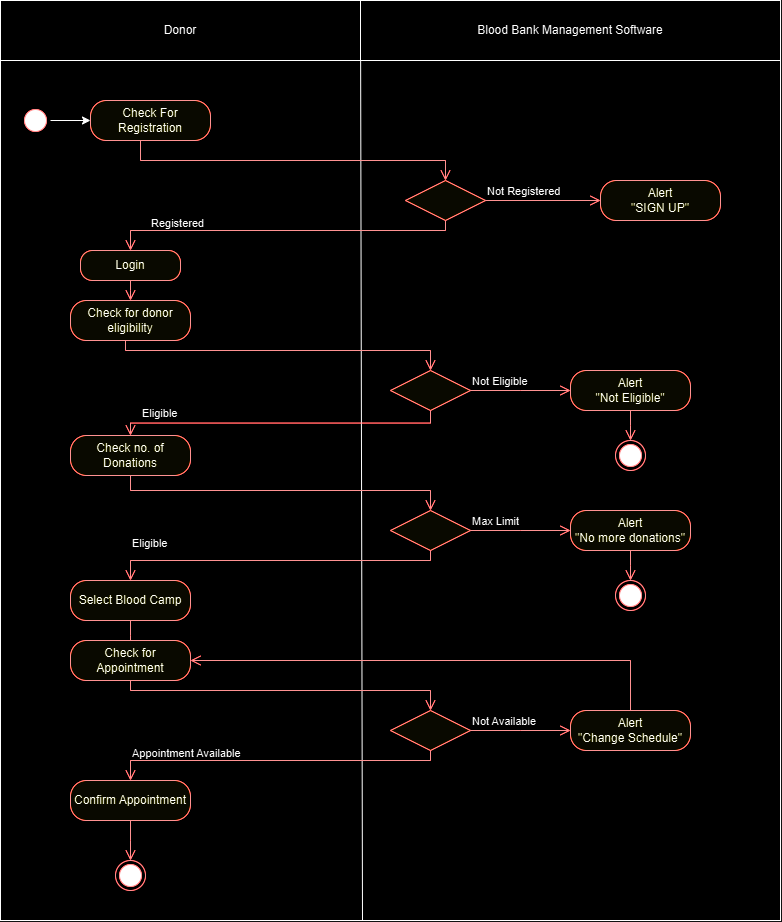

The diagram above was exported from draw.io. Its source (the exported page's mxGraphModel, read from the mxfile embedded in the PNG):
<mxGraphModel dx="955" dy="506" grid="1" gridSize="10" guides="1" tooltips="1" connect="1" arrows="1" fold="1" page="1" pageScale="1" pageWidth="850" pageHeight="1100" math="0" shadow="0">
  <root>
    <mxCell id="0" />
    <mxCell id="1" parent="0" />
    <mxCell id="OiCwBOsypRzc1cmI0wGX-1" value="" style="html=1;whiteSpace=wrap;direction=west;" vertex="1" parent="1">
      <mxGeometry x="20" y="40" width="780" height="920" as="geometry" />
    </mxCell>
    <mxCell id="OiCwBOsypRzc1cmI0wGX-9" value="" style="endArrow=none;html=1;rounded=0;exitX=0.54;exitY=0.998;exitDx=0;exitDy=0;exitPerimeter=0;" edge="1" parent="1">
      <mxGeometry width="50" height="50" relative="1" as="geometry">
        <mxPoint x="379.9999999999995" y="41.78999999999993" as="sourcePoint" />
        <mxPoint x="382" y="960" as="targetPoint" />
      </mxGeometry>
    </mxCell>
    <mxCell id="OiCwBOsypRzc1cmI0wGX-11" value="Donor" style="rounded=0;whiteSpace=wrap;html=1;" vertex="1" parent="1">
      <mxGeometry x="20" y="40" width="360" height="60" as="geometry" />
    </mxCell>
    <mxCell id="OiCwBOsypRzc1cmI0wGX-12" value="Blood Bank Management Software" style="rounded=0;whiteSpace=wrap;html=1;" vertex="1" parent="1">
      <mxGeometry x="380" y="40" width="420" height="60" as="geometry" />
    </mxCell>
    <mxCell id="OiCwBOsypRzc1cmI0wGX-18" value="" style="edgeStyle=orthogonalEdgeStyle;rounded=0;orthogonalLoop=1;jettySize=auto;html=1;exitX=1;exitY=0.5;exitDx=0;exitDy=0;" edge="1" parent="1" source="OiCwBOsypRzc1cmI0wGX-13" target="OiCwBOsypRzc1cmI0wGX-15">
      <mxGeometry relative="1" as="geometry" />
    </mxCell>
    <mxCell id="OiCwBOsypRzc1cmI0wGX-13" value="" style="ellipse;html=1;shape=startState;fillColor=#000000;strokeColor=#ff0000;" vertex="1" parent="1">
      <mxGeometry x="40" y="145" width="30" height="30" as="geometry" />
    </mxCell>
    <mxCell id="OiCwBOsypRzc1cmI0wGX-15" value="Check For Registration" style="rounded=1;whiteSpace=wrap;html=1;arcSize=40;fontColor=#000000;fillColor=#ffffc0;strokeColor=#ff0000;" vertex="1" parent="1">
      <mxGeometry x="110" y="140" width="120" height="40" as="geometry" />
    </mxCell>
    <mxCell id="OiCwBOsypRzc1cmI0wGX-16" value="" style="edgeStyle=orthogonalEdgeStyle;html=1;verticalAlign=bottom;endArrow=open;endSize=8;strokeColor=#ff0000;rounded=0;entryX=0.5;entryY=0;entryDx=0;entryDy=0;" edge="1" source="OiCwBOsypRzc1cmI0wGX-15" parent="1" target="OiCwBOsypRzc1cmI0wGX-26">
      <mxGeometry relative="1" as="geometry">
        <mxPoint x="160" y="230" as="targetPoint" />
        <Array as="points">
          <mxPoint x="160" y="200" />
          <mxPoint x="465" y="200" />
        </Array>
      </mxGeometry>
    </mxCell>
    <mxCell id="OiCwBOsypRzc1cmI0wGX-26" value="" style="rhombus;whiteSpace=wrap;html=1;fontColor=#000000;fillColor=#ffffc0;strokeColor=#ff0000;" vertex="1" parent="1">
      <mxGeometry x="425" y="220" width="80" height="40" as="geometry" />
    </mxCell>
    <mxCell id="OiCwBOsypRzc1cmI0wGX-27" value="Not Registered" style="edgeStyle=orthogonalEdgeStyle;html=1;align=left;verticalAlign=bottom;endArrow=open;endSize=8;strokeColor=#ff0000;rounded=0;entryX=0;entryY=0.5;entryDx=0;entryDy=0;" edge="1" source="OiCwBOsypRzc1cmI0wGX-26" parent="1" target="OiCwBOsypRzc1cmI0wGX-29">
      <mxGeometry x="-1" relative="1" as="geometry">
        <mxPoint x="605" y="200" as="targetPoint" />
      </mxGeometry>
    </mxCell>
    <mxCell id="OiCwBOsypRzc1cmI0wGX-28" value="Registered" style="edgeStyle=orthogonalEdgeStyle;html=1;align=left;verticalAlign=top;endArrow=open;endSize=8;strokeColor=#ff0000;rounded=0;entryX=0.5;entryY=0;entryDx=0;entryDy=0;" edge="1" source="OiCwBOsypRzc1cmI0wGX-26" parent="1" target="OiCwBOsypRzc1cmI0wGX-31">
      <mxGeometry x="0.7746" y="-20" relative="1" as="geometry">
        <mxPoint x="465" y="280" as="targetPoint" />
        <Array as="points">
          <mxPoint x="465" y="270" />
        </Array>
        <mxPoint as="offset" />
      </mxGeometry>
    </mxCell>
    <mxCell id="OiCwBOsypRzc1cmI0wGX-29" value="Alert&lt;div&gt;&quot;SIGN UP&quot;&lt;/div&gt;" style="rounded=1;whiteSpace=wrap;html=1;arcSize=40;fontColor=#000000;fillColor=#ffffc0;strokeColor=#ff0000;" vertex="1" parent="1">
      <mxGeometry x="620" y="220" width="120" height="40" as="geometry" />
    </mxCell>
    <mxCell id="OiCwBOsypRzc1cmI0wGX-31" value="Login" style="rounded=1;whiteSpace=wrap;html=1;arcSize=40;fontColor=#000000;fillColor=#ffffc0;strokeColor=#ff0000;" vertex="1" parent="1">
      <mxGeometry x="100" y="290" width="100" height="30" as="geometry" />
    </mxCell>
    <mxCell id="OiCwBOsypRzc1cmI0wGX-32" value="" style="edgeStyle=orthogonalEdgeStyle;html=1;verticalAlign=bottom;endArrow=open;endSize=8;strokeColor=#ff0000;rounded=0;" edge="1" source="OiCwBOsypRzc1cmI0wGX-31" parent="1">
      <mxGeometry relative="1" as="geometry">
        <mxPoint x="150" y="340" as="targetPoint" />
      </mxGeometry>
    </mxCell>
    <mxCell id="OiCwBOsypRzc1cmI0wGX-34" value="Check for donor eligibility" style="rounded=1;whiteSpace=wrap;html=1;arcSize=40;fontColor=#000000;fillColor=#ffffc0;strokeColor=#ff0000;" vertex="1" parent="1">
      <mxGeometry x="90" y="340" width="120" height="40" as="geometry" />
    </mxCell>
    <mxCell id="OiCwBOsypRzc1cmI0wGX-45" value="" style="edgeStyle=orthogonalEdgeStyle;html=1;verticalAlign=bottom;endArrow=open;endSize=8;strokeColor=#ff0000;rounded=0;entryX=0.5;entryY=0;entryDx=0;entryDy=0;" edge="1" parent="1">
      <mxGeometry relative="1" as="geometry">
        <mxPoint x="450" y="410" as="targetPoint" />
        <mxPoint x="145" y="380" as="sourcePoint" />
        <Array as="points">
          <mxPoint x="145" y="390" />
        </Array>
      </mxGeometry>
    </mxCell>
    <mxCell id="OiCwBOsypRzc1cmI0wGX-46" value="" style="rhombus;whiteSpace=wrap;html=1;fontColor=#000000;fillColor=#ffffc0;strokeColor=#ff0000;" vertex="1" parent="1">
      <mxGeometry x="410" y="410" width="80" height="40" as="geometry" />
    </mxCell>
    <mxCell id="OiCwBOsypRzc1cmI0wGX-47" value="Not Eligible" style="edgeStyle=orthogonalEdgeStyle;html=1;align=left;verticalAlign=bottom;endArrow=open;endSize=8;strokeColor=#ff0000;rounded=0;" edge="1" source="OiCwBOsypRzc1cmI0wGX-46" parent="1">
      <mxGeometry x="-1" relative="1" as="geometry">
        <mxPoint x="590" y="430" as="targetPoint" />
      </mxGeometry>
    </mxCell>
    <mxCell id="OiCwBOsypRzc1cmI0wGX-48" value="Eligible" style="edgeStyle=orthogonalEdgeStyle;html=1;align=left;verticalAlign=top;endArrow=open;endSize=8;strokeColor=#ff0000;rounded=0;entryX=0.5;entryY=0;entryDx=0;entryDy=0;exitX=0.5;exitY=1;exitDx=0;exitDy=0;" edge="1" source="OiCwBOsypRzc1cmI0wGX-46" parent="1" target="OiCwBOsypRzc1cmI0wGX-52">
      <mxGeometry x="0.8618" y="-23" relative="1" as="geometry">
        <mxPoint x="450" y="480" as="targetPoint" />
        <mxPoint as="offset" />
      </mxGeometry>
    </mxCell>
    <mxCell id="OiCwBOsypRzc1cmI0wGX-49" value="Alert&lt;div&gt;&quot;Not Eligible&quot;&lt;/div&gt;" style="rounded=1;whiteSpace=wrap;html=1;arcSize=40;fontColor=#000000;fillColor=#ffffc0;strokeColor=#ff0000;" vertex="1" parent="1">
      <mxGeometry x="590" y="410" width="120" height="40" as="geometry" />
    </mxCell>
    <mxCell id="OiCwBOsypRzc1cmI0wGX-50" value="" style="edgeStyle=orthogonalEdgeStyle;html=1;verticalAlign=bottom;endArrow=open;endSize=8;strokeColor=#ff0000;rounded=0;" edge="1" source="OiCwBOsypRzc1cmI0wGX-49" parent="1">
      <mxGeometry relative="1" as="geometry">
        <mxPoint x="650" y="480" as="targetPoint" />
      </mxGeometry>
    </mxCell>
    <mxCell id="OiCwBOsypRzc1cmI0wGX-51" value="" style="ellipse;html=1;shape=endState;fillColor=#000000;strokeColor=#ff0000;" vertex="1" parent="1">
      <mxGeometry x="635" y="480" width="30" height="30" as="geometry" />
    </mxCell>
    <mxCell id="OiCwBOsypRzc1cmI0wGX-52" value="Check no. of Donations" style="rounded=1;whiteSpace=wrap;html=1;arcSize=40;fontColor=#000000;fillColor=#ffffc0;strokeColor=#ff0000;" vertex="1" parent="1">
      <mxGeometry x="90" y="475" width="120" height="40" as="geometry" />
    </mxCell>
    <mxCell id="OiCwBOsypRzc1cmI0wGX-53" value="" style="edgeStyle=orthogonalEdgeStyle;html=1;verticalAlign=bottom;endArrow=open;endSize=8;strokeColor=#ff0000;rounded=0;entryX=0.5;entryY=0;entryDx=0;entryDy=0;" edge="1" source="OiCwBOsypRzc1cmI0wGX-52" parent="1" target="OiCwBOsypRzc1cmI0wGX-54">
      <mxGeometry relative="1" as="geometry">
        <mxPoint x="150" y="550" as="targetPoint" />
        <Array as="points">
          <mxPoint x="150" y="530" />
          <mxPoint x="450" y="530" />
        </Array>
      </mxGeometry>
    </mxCell>
    <mxCell id="OiCwBOsypRzc1cmI0wGX-54" value="" style="rhombus;whiteSpace=wrap;html=1;fontColor=#000000;fillColor=#ffffc0;strokeColor=#ff0000;" vertex="1" parent="1">
      <mxGeometry x="410" y="550" width="80" height="40" as="geometry" />
    </mxCell>
    <mxCell id="OiCwBOsypRzc1cmI0wGX-55" value="Max Limit" style="edgeStyle=orthogonalEdgeStyle;html=1;align=left;verticalAlign=bottom;endArrow=open;endSize=8;strokeColor=#ff0000;rounded=0;" edge="1" source="OiCwBOsypRzc1cmI0wGX-54" parent="1">
      <mxGeometry x="-1" relative="1" as="geometry">
        <mxPoint x="590" y="570" as="targetPoint" />
      </mxGeometry>
    </mxCell>
    <mxCell id="OiCwBOsypRzc1cmI0wGX-56" value="Eligible" style="edgeStyle=orthogonalEdgeStyle;html=1;align=left;verticalAlign=top;endArrow=open;endSize=8;strokeColor=#ff0000;rounded=0;entryX=0.5;entryY=0;entryDx=0;entryDy=0;" edge="1" source="OiCwBOsypRzc1cmI0wGX-54" parent="1" target="OiCwBOsypRzc1cmI0wGX-62">
      <mxGeometry x="0.8788" y="-30" relative="1" as="geometry">
        <mxPoint x="450" y="640" as="targetPoint" />
        <Array as="points">
          <mxPoint x="450" y="600" />
          <mxPoint x="150" y="600" />
        </Array>
        <mxPoint x="30" y="-30" as="offset" />
      </mxGeometry>
    </mxCell>
    <mxCell id="OiCwBOsypRzc1cmI0wGX-59" value="Alert&lt;div&gt;&quot;No more donations&quot;&lt;/div&gt;" style="rounded=1;whiteSpace=wrap;html=1;arcSize=40;fontColor=#000000;fillColor=#ffffc0;strokeColor=#ff0000;" vertex="1" parent="1">
      <mxGeometry x="590" y="550" width="120" height="40" as="geometry" />
    </mxCell>
    <mxCell id="OiCwBOsypRzc1cmI0wGX-60" value="" style="edgeStyle=orthogonalEdgeStyle;html=1;verticalAlign=bottom;endArrow=open;endSize=8;strokeColor=#ff0000;rounded=0;" edge="1" source="OiCwBOsypRzc1cmI0wGX-59" parent="1">
      <mxGeometry relative="1" as="geometry">
        <mxPoint x="650" y="620" as="targetPoint" />
      </mxGeometry>
    </mxCell>
    <mxCell id="OiCwBOsypRzc1cmI0wGX-61" value="" style="ellipse;html=1;shape=endState;fillColor=#000000;strokeColor=#ff0000;" vertex="1" parent="1">
      <mxGeometry x="635" y="620" width="30" height="30" as="geometry" />
    </mxCell>
    <mxCell id="OiCwBOsypRzc1cmI0wGX-62" value="Select Blood Camp" style="rounded=1;whiteSpace=wrap;html=1;arcSize=40;fontColor=#000000;fillColor=#ffffc0;strokeColor=#ff0000;" vertex="1" parent="1">
      <mxGeometry x="90" y="620" width="120" height="40" as="geometry" />
    </mxCell>
    <mxCell id="OiCwBOsypRzc1cmI0wGX-63" value="" style="edgeStyle=orthogonalEdgeStyle;html=1;verticalAlign=bottom;endArrow=open;endSize=8;strokeColor=#ff0000;rounded=0;" edge="1" source="OiCwBOsypRzc1cmI0wGX-62" parent="1">
      <mxGeometry relative="1" as="geometry">
        <mxPoint x="150" y="690" as="targetPoint" />
      </mxGeometry>
    </mxCell>
    <mxCell id="OiCwBOsypRzc1cmI0wGX-64" value="Check for Appointment" style="rounded=1;whiteSpace=wrap;html=1;arcSize=40;fontColor=#000000;fillColor=#ffffc0;strokeColor=#ff0000;" vertex="1" parent="1">
      <mxGeometry x="90" y="680" width="120" height="40" as="geometry" />
    </mxCell>
    <mxCell id="OiCwBOsypRzc1cmI0wGX-65" value="" style="edgeStyle=orthogonalEdgeStyle;html=1;verticalAlign=bottom;endArrow=open;endSize=8;strokeColor=#ff0000;rounded=0;entryX=0.5;entryY=0;entryDx=0;entryDy=0;" edge="1" source="OiCwBOsypRzc1cmI0wGX-64" parent="1" target="OiCwBOsypRzc1cmI0wGX-66">
      <mxGeometry relative="1" as="geometry">
        <mxPoint x="150" y="780" as="targetPoint" />
        <Array as="points">
          <mxPoint x="150" y="730" />
          <mxPoint x="450" y="730" />
        </Array>
      </mxGeometry>
    </mxCell>
    <mxCell id="OiCwBOsypRzc1cmI0wGX-66" value="" style="rhombus;whiteSpace=wrap;html=1;fontColor=#000000;fillColor=#ffffc0;strokeColor=#ff0000;" vertex="1" parent="1">
      <mxGeometry x="410" y="750" width="80" height="40" as="geometry" />
    </mxCell>
    <mxCell id="OiCwBOsypRzc1cmI0wGX-67" value="Not Available" style="edgeStyle=orthogonalEdgeStyle;html=1;align=left;verticalAlign=bottom;endArrow=open;endSize=8;strokeColor=#ff0000;rounded=0;" edge="1" source="OiCwBOsypRzc1cmI0wGX-66" parent="1">
      <mxGeometry x="-1" relative="1" as="geometry">
        <mxPoint x="590" y="770" as="targetPoint" />
      </mxGeometry>
    </mxCell>
    <mxCell id="OiCwBOsypRzc1cmI0wGX-68" value="Appointment Available" style="edgeStyle=orthogonalEdgeStyle;html=1;align=left;verticalAlign=top;endArrow=open;endSize=8;strokeColor=#ff0000;rounded=0;entryX=0.5;entryY=0;entryDx=0;entryDy=0;" edge="1" source="OiCwBOsypRzc1cmI0wGX-66" parent="1" target="OiCwBOsypRzc1cmI0wGX-71">
      <mxGeometry x="0.8788" y="-20" relative="1" as="geometry">
        <mxPoint x="450" y="850" as="targetPoint" />
        <Array as="points">
          <mxPoint x="450" y="800" />
          <mxPoint x="150" y="800" />
        </Array>
        <mxPoint x="20" y="-20" as="offset" />
      </mxGeometry>
    </mxCell>
    <mxCell id="OiCwBOsypRzc1cmI0wGX-69" value="Alert&lt;div&gt;&quot;Change Schedule&quot;&lt;/div&gt;" style="rounded=1;whiteSpace=wrap;html=1;arcSize=40;fontColor=#000000;fillColor=#ffffc0;strokeColor=#ff0000;" vertex="1" parent="1">
      <mxGeometry x="590" y="750" width="120" height="40" as="geometry" />
    </mxCell>
    <mxCell id="OiCwBOsypRzc1cmI0wGX-70" value="" style="edgeStyle=orthogonalEdgeStyle;html=1;verticalAlign=bottom;endArrow=open;endSize=8;strokeColor=#ff0000;rounded=0;entryX=1;entryY=0.5;entryDx=0;entryDy=0;exitX=0.5;exitY=0;exitDx=0;exitDy=0;" edge="1" source="OiCwBOsypRzc1cmI0wGX-69" parent="1" target="OiCwBOsypRzc1cmI0wGX-64">
      <mxGeometry relative="1" as="geometry">
        <mxPoint x="650" y="850" as="targetPoint" />
        <Array as="points">
          <mxPoint x="650" y="700" />
        </Array>
      </mxGeometry>
    </mxCell>
    <mxCell id="OiCwBOsypRzc1cmI0wGX-71" value="Confirm Appointment" style="rounded=1;whiteSpace=wrap;html=1;arcSize=40;fontColor=#000000;fillColor=#ffffc0;strokeColor=#ff0000;" vertex="1" parent="1">
      <mxGeometry x="90" y="820" width="120" height="40" as="geometry" />
    </mxCell>
    <mxCell id="OiCwBOsypRzc1cmI0wGX-72" value="" style="edgeStyle=orthogonalEdgeStyle;html=1;verticalAlign=bottom;endArrow=open;endSize=8;strokeColor=#ff0000;rounded=0;" edge="1" source="OiCwBOsypRzc1cmI0wGX-71" parent="1">
      <mxGeometry relative="1" as="geometry">
        <mxPoint x="150" y="900" as="targetPoint" />
      </mxGeometry>
    </mxCell>
    <mxCell id="OiCwBOsypRzc1cmI0wGX-73" value="" style="ellipse;html=1;shape=endState;fillColor=#000000;strokeColor=#ff0000;" vertex="1" parent="1">
      <mxGeometry x="135" y="900" width="30" height="30" as="geometry" />
    </mxCell>
  </root>
</mxGraphModel>